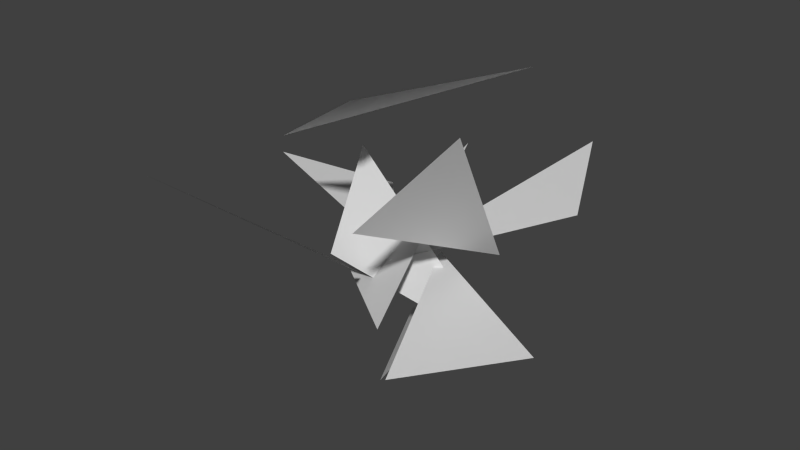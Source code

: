 # Source: RandomTris.blend  (saved by Blender 2.68.0; exported with 4.5.12 LTS)
import bpy
from mathutils import Matrix  # noqa: F401  (used for matrix-valued properties, if any)

bpy.ops.wm.read_factory_settings(use_empty=True)
scene = bpy.context.scene
scene.name = 'Scene'

# ---- collections
col_collection_1 = bpy.data.collections.new('Collection 1'); scene.collection.children.link(col_collection_1)

# ---- materials (node trees are filled in below, after node groups)
mat_material = bpy.data.materials.new('Material')
mat_material.alpha_threshold = 0.0
mat_material.use_transparent_shadow = False
mat_material.roughness = 0.5
mat_material.line_color = (0.0, 0.0, 0.0, 1.0)

# ---- material node trees

# ---- world
world_world = bpy.data.worlds.new('World'); scene.world = world_world
world_world.color = (0.05088, 0.05088, 0.05088)
world_world.use_sun_shadow = False
world_world.sun_shadow_jitter_overblur = 0.0
world_world.cycles.sampling_method = 'MANUAL'
world_world.cycles.sample_map_resolution = 256

# ---- meshes
me_cube = bpy.data.meshes.new('Cube')
me_cube.from_pydata([(1.0, 1.0, -1.0), (-1.377, 0.7908, -0.5014), (0.2982, 1.278, 1.293), (-1.0, 1.0, 1.0), (-0.2082, 0.2945, -0.8794), (-1.467, 1.219, -0.9155), (-0.2974, 0.8593, -0.2241), (-1.927, 2.665, -0.3941), (-2.993, 1.644, 0.1167), (-0.06715, 1.301, -0.2241), (0.9269, -0.9185, -0.3941), (2.256, -0.2758, 0.1167), (-0.4917, 0.8251, -0.3022), (1.608, 1.511, 0.7308), (0.9546, 2.914, 0.9402), (0.6178, 1.54, -0.1327), (0.2555, -0.6211, 0.9354), (1.197, -0.1249, 2.079), (-2.418, -1.1, 0.9717), (-0.1688, -0.3822, 0.3614), (-0.8442, 0.7049, -0.5344), (0.6599, 1.938, 2.079), (0.07409, -0.4217, 2.256), (-1.207, -0.08433, 1.428), (-1.156, 2.157, -1.872), (0.01419, 0.07592, -1.379), (0.6693, 0.822, -0.1734)], [], [(3, 0, 1), (5, 2, 4), (8, 6, 7), (11, 9, 10), (14, 12, 13), (17, 15, 16), (20, 18, 19), (23, 21, 22), (26, 24, 25)])
me_cube.materials.append(mat_material)
me_cube.use_remesh_preserve_volume = False
me_cube.use_remesh_preserve_attributes = False
me_cube.use_mirror_vertex_groups = False
me_cube.update()

# ---- objects
ob_cube = bpy.data.objects.new('Cube', me_cube)

# ---- transforms, parenting, visibility, modifiers, constraints
ob_cube.location = (0.0, 0.0, 0.0)
ob_cube.rotation_euler = (0.01183, 0.01183, 0.01183)
ob_cube.lock_rotations_4d = False
ob_cube.empty_display_type = 'ARROWS'
ob_cube.lineart.crease_threshold = 0.0

# ---- collection membership
col_collection_1.objects.link(ob_cube)

# ---- scene / render settings (as saved in the file)
scene.frame_start = 1; scene.frame_end = 30; scene.frame_set(30)
scene.render.engine = 'BLENDER_EEVEE_NEXT'
scene.render.image_settings.color_mode = 'RGB'
scene.render.image_settings.compression = 90
scene.render.resolution_percentage = 50
scene.render.dither_intensity = 0.0
scene.cycles.use_denoising = False
scene.cycles.samples = 10
scene.cycles.sampling_pattern = 'TABULATED_SOBOL'
scene.cycles.light_sampling_threshold = 0.0
scene.cycles.use_adaptive_sampling = False
scene.cycles.use_light_tree = False
scene.cycles.blur_glossy = 0.0
scene.cycles.volume_bounces = 1
scene.cycles.pixel_filter_type = 'GAUSSIAN'
scene.cycles.sample_clamp_indirect = 0.0
scene.view_settings.view_transform = 'Standard'
bpy.context.view_layer.update()

# ---- added for rendering (the .blend has no active camera and no usable light): camera, sun
cam_auto = bpy.data.cameras.new('AutoCamera')
cam_auto.lens = 50.0
cam_auto.sensor_width = 36.0
cam_auto.clip_end = 1000.0
ob_auto_camera = bpy.data.objects.new('AutoCamera', cam_auto)
scene.collection.objects.link(ob_auto_camera)
ob_auto_camera.location = (6.99699, -7.94812, 6.10637)
ob_auto_camera.rotation_euler = (1.09748, -7.21219e-08, 0.694738)
scene.camera = ob_auto_camera
light_auto_sun = bpy.data.lights.new('AutoSun', 'SUN')
light_auto_sun.energy = 3.0
light_auto_sun.angle = 0.0523599
ob_auto_sun = bpy.data.objects.new('AutoSun', light_auto_sun)
scene.collection.objects.link(ob_auto_sun)
ob_auto_sun.rotation_euler = (0.872665, 0.174533, 0.523599)
bpy.context.view_layer.update()
